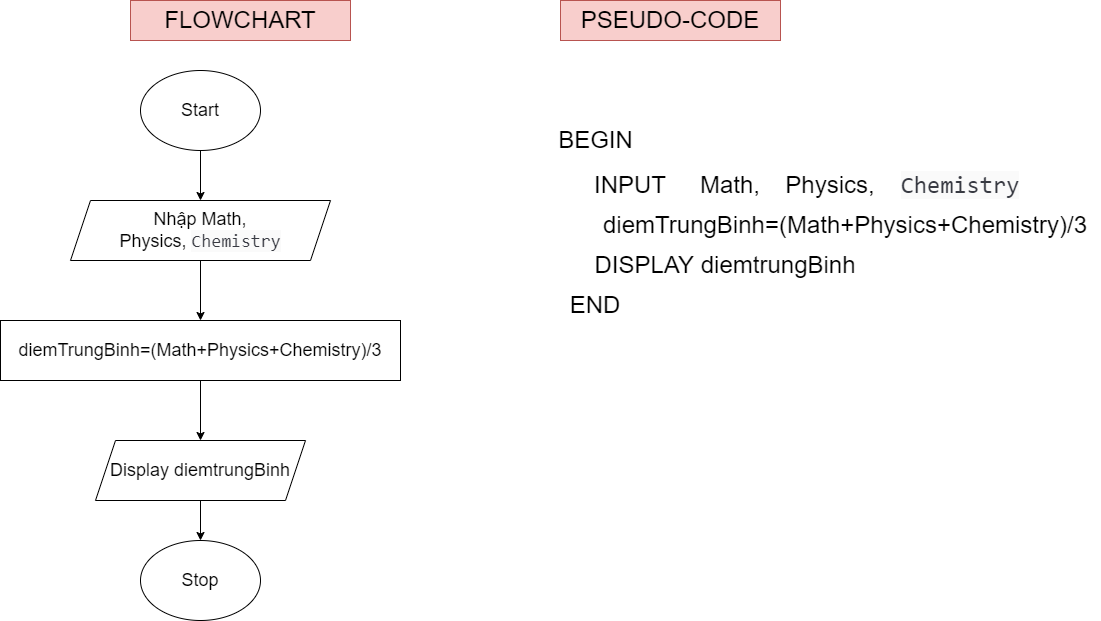

The diagram above was exported from draw.io. Its source (the exported page's mxGraphModel, read from the mxfile embedded in the PNG):
<mxGraphModel dx="782" dy="460" grid="1" gridSize="10" guides="1" tooltips="1" connect="1" arrows="1" fold="1" page="1" pageScale="1" pageWidth="1100" pageHeight="850" background="none" math="0" shadow="0">
  <root>
    <mxCell id="0" />
    <mxCell id="1" parent="0" />
    <mxCell id="ohgeO5RVY6mdjjqXgDfi-1" value="&lt;font style=&quot;font-size: 18px;&quot;&gt;Start&lt;/font&gt;" style="ellipse;whiteSpace=wrap;html=1;" parent="1" vertex="1">
      <mxGeometry x="300" y="150" width="120" height="80" as="geometry" />
    </mxCell>
    <mxCell id="ohgeO5RVY6mdjjqXgDfi-2" value="&lt;font style=&quot;font-size: 18px;&quot;&gt;Nhập Math, Physics,&amp;nbsp;&lt;span style=&quot;color: rgb(56, 58, 66); font-family: SFMono-Regular, Menlo, Monaco, Consolas, &amp;quot;Liberation Mono&amp;quot;, &amp;quot;Courier New&amp;quot;, monospace; text-align: left; background-color: rgb(250, 250, 250);&quot;&gt;Chemistry&lt;/span&gt;&lt;/font&gt;" style="shape=parallelogram;perimeter=parallelogramPerimeter;whiteSpace=wrap;html=1;fixedSize=1;" parent="1" vertex="1">
      <mxGeometry x="230" y="280" width="260" height="60" as="geometry" />
    </mxCell>
    <mxCell id="ohgeO5RVY6mdjjqXgDfi-3" value="diemTrungBinh=(Math+Physics+Chemistry)/3" style="rounded=0;whiteSpace=wrap;html=1;fontSize=18;" parent="1" vertex="1">
      <mxGeometry x="160" y="400" width="400" height="60" as="geometry" />
    </mxCell>
    <mxCell id="ohgeO5RVY6mdjjqXgDfi-4" value="Display diemtrungBinh" style="shape=parallelogram;perimeter=parallelogramPerimeter;whiteSpace=wrap;html=1;fixedSize=1;fontSize=18;" parent="1" vertex="1">
      <mxGeometry x="255" y="520" width="210" height="60" as="geometry" />
    </mxCell>
    <mxCell id="ohgeO5RVY6mdjjqXgDfi-5" value="Stop" style="ellipse;whiteSpace=wrap;html=1;fontSize=18;" parent="1" vertex="1">
      <mxGeometry x="300" y="620" width="120" height="80" as="geometry" />
    </mxCell>
    <mxCell id="ohgeO5RVY6mdjjqXgDfi-11" value="" style="endArrow=classic;html=1;rounded=0;fontSize=18;exitX=0.5;exitY=1;exitDx=0;exitDy=0;entryX=0.5;entryY=0;entryDx=0;entryDy=0;" parent="1" source="ohgeO5RVY6mdjjqXgDfi-2" target="ohgeO5RVY6mdjjqXgDfi-3" edge="1">
      <mxGeometry width="50" height="50" relative="1" as="geometry">
        <mxPoint x="420" y="410" as="sourcePoint" />
        <mxPoint x="470" y="360" as="targetPoint" />
      </mxGeometry>
    </mxCell>
    <mxCell id="ohgeO5RVY6mdjjqXgDfi-12" value="" style="endArrow=classic;html=1;rounded=0;fontSize=18;exitX=0.5;exitY=1;exitDx=0;exitDy=0;entryX=0.5;entryY=0;entryDx=0;entryDy=0;" parent="1" source="ohgeO5RVY6mdjjqXgDfi-3" target="ohgeO5RVY6mdjjqXgDfi-4" edge="1">
      <mxGeometry width="50" height="50" relative="1" as="geometry">
        <mxPoint x="420" y="410" as="sourcePoint" />
        <mxPoint x="350" y="520" as="targetPoint" />
      </mxGeometry>
    </mxCell>
    <mxCell id="ohgeO5RVY6mdjjqXgDfi-13" value="" style="endArrow=classic;html=1;rounded=0;fontSize=18;exitX=0.5;exitY=1;exitDx=0;exitDy=0;" parent="1" source="ohgeO5RVY6mdjjqXgDfi-4" target="ohgeO5RVY6mdjjqXgDfi-5" edge="1">
      <mxGeometry width="50" height="50" relative="1" as="geometry">
        <mxPoint x="420" y="410" as="sourcePoint" />
        <mxPoint x="470" y="360" as="targetPoint" />
      </mxGeometry>
    </mxCell>
    <mxCell id="ohgeO5RVY6mdjjqXgDfi-14" value="" style="endArrow=classic;html=1;rounded=0;fontSize=18;exitX=0.5;exitY=1;exitDx=0;exitDy=0;" parent="1" source="ohgeO5RVY6mdjjqXgDfi-1" target="ohgeO5RVY6mdjjqXgDfi-2" edge="1">
      <mxGeometry width="50" height="50" relative="1" as="geometry">
        <mxPoint x="420" y="410" as="sourcePoint" />
        <mxPoint x="470" y="360" as="targetPoint" />
      </mxGeometry>
    </mxCell>
    <mxCell id="Ax39mWaQeKsSOnngxrex-1" value="&lt;font style=&quot;font-size: 24px;&quot;&gt;BEGIN&lt;/font&gt;" style="text;html=1;align=center;verticalAlign=middle;resizable=0;points=[];autosize=1;strokeColor=none;fillColor=none;" parent="1" vertex="1">
      <mxGeometry x="705" y="200" width="100" height="40" as="geometry" />
    </mxCell>
    <mxCell id="Ax39mWaQeKsSOnngxrex-2" value="INPUT" style="text;html=1;strokeColor=none;fillColor=none;align=center;verticalAlign=middle;whiteSpace=wrap;rounded=0;fontSize=24;" parent="1" vertex="1">
      <mxGeometry x="760" y="250" width="60" height="30" as="geometry" />
    </mxCell>
    <mxCell id="Ax39mWaQeKsSOnngxrex-3" value="Math," style="text;html=1;strokeColor=none;fillColor=none;align=center;verticalAlign=middle;whiteSpace=wrap;rounded=0;fontSize=24;" parent="1" vertex="1">
      <mxGeometry x="860" y="250" width="60" height="30" as="geometry" />
    </mxCell>
    <mxCell id="Ax39mWaQeKsSOnngxrex-4" value="Physics," style="text;html=1;strokeColor=none;fillColor=none;align=center;verticalAlign=middle;whiteSpace=wrap;rounded=0;fontSize=24;" parent="1" vertex="1">
      <mxGeometry x="960" y="250" width="60" height="30" as="geometry" />
    </mxCell>
    <mxCell id="Ax39mWaQeKsSOnngxrex-5" value="&lt;span style=&quot;color: rgb(56, 58, 66); font-family: SFMono-Regular, Menlo, Monaco, Consolas, &amp;quot;Liberation Mono&amp;quot;, &amp;quot;Courier New&amp;quot;, monospace; text-align: left; background-color: rgb(250, 250, 250);&quot;&gt;&lt;font style=&quot;font-size: 24px;&quot;&gt;Chemistry&lt;/font&gt;&lt;/span&gt;" style="text;html=1;strokeColor=none;fillColor=none;align=center;verticalAlign=middle;whiteSpace=wrap;rounded=0;fontSize=24;" parent="1" vertex="1">
      <mxGeometry x="1090" y="250" width="60" height="30" as="geometry" />
    </mxCell>
    <mxCell id="Ax39mWaQeKsSOnngxrex-6" value="&lt;font style=&quot;font-size: 24px;&quot;&gt;diemTrungBinh=(Math+Physics+Chemistry)/3&lt;/font&gt;" style="text;html=1;strokeColor=none;fillColor=none;align=center;verticalAlign=middle;whiteSpace=wrap;rounded=0;fontSize=24;" parent="1" vertex="1">
      <mxGeometry x="750" y="290" width="510" height="30" as="geometry" />
    </mxCell>
    <mxCell id="Ax39mWaQeKsSOnngxrex-7" value="&lt;font style=&quot;font-size: 24px;&quot;&gt;DISPLAY diemtrungBinh&lt;/font&gt;" style="text;html=1;strokeColor=none;fillColor=none;align=center;verticalAlign=middle;whiteSpace=wrap;rounded=0;fontSize=24;" parent="1" vertex="1">
      <mxGeometry x="720" y="330" width="330" height="30" as="geometry" />
    </mxCell>
    <mxCell id="Ax39mWaQeKsSOnngxrex-10" value="END" style="text;html=1;strokeColor=none;fillColor=none;align=center;verticalAlign=middle;whiteSpace=wrap;rounded=0;fontSize=24;" parent="1" vertex="1">
      <mxGeometry x="725" y="370" width="60" height="30" as="geometry" />
    </mxCell>
    <mxCell id="Ax39mWaQeKsSOnngxrex-12" value="FLOWCHART" style="text;html=1;strokeColor=#b85450;fillColor=#f8cecc;align=center;verticalAlign=middle;whiteSpace=wrap;rounded=0;fontSize=24;" parent="1" vertex="1">
      <mxGeometry x="290" y="80" width="220" height="40" as="geometry" />
    </mxCell>
    <mxCell id="Ax39mWaQeKsSOnngxrex-13" value="PSEUDO-CODE" style="text;html=1;strokeColor=#b85450;fillColor=#f8cecc;align=center;verticalAlign=middle;whiteSpace=wrap;rounded=0;fontSize=24;" parent="1" vertex="1">
      <mxGeometry x="720" y="80" width="220" height="40" as="geometry" />
    </mxCell>
  </root>
</mxGraphModel>